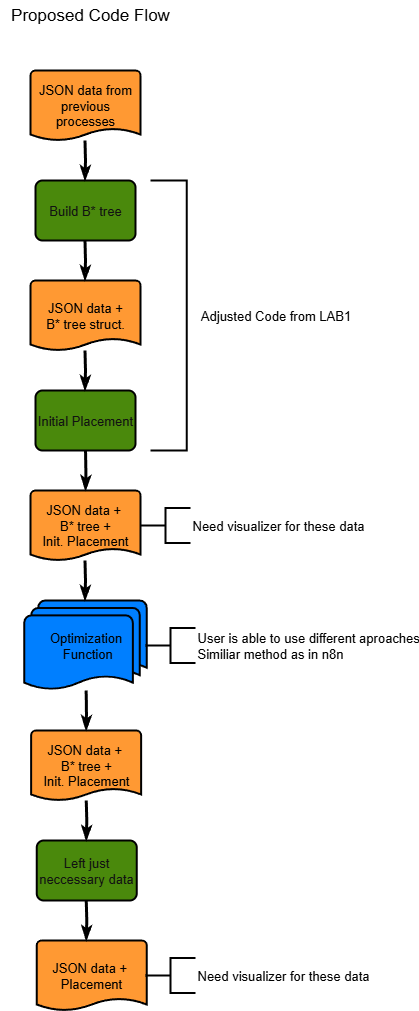

The diagram above was exported from draw.io. Its source (the exported page's mxGraphModel, read from the mxfile embedded in the PNG):
<mxGraphModel dx="1426" dy="777" grid="1" gridSize="10" guides="1" tooltips="1" connect="1" arrows="1" fold="1" page="1" pageScale="1" pageWidth="827" pageHeight="1169" background="light-dark(#FFFFFF,#FFFFFF)" math="0" shadow="0">
  <root>
    <mxCell id="0" />
    <mxCell id="1" parent="0" />
    <mxCell id="I_iX94Fj43izWyQKncx2-5" value="&lt;font style=&quot;font-size: 17px; color: light-dark(rgb(0, 0, 0), rgb(0, 0, 0));&quot;&gt;Proposed Code Flow&lt;/font&gt;" style="text;html=1;align=center;verticalAlign=middle;whiteSpace=wrap;rounded=0;" parent="1" vertex="1">
      <mxGeometry x="40" y="10" width="180" height="30" as="geometry" />
    </mxCell>
    <mxCell id="KyxCpz8pcCquwshzDHMc-2" value="" style="edgeStyle=orthogonalEdgeStyle;rounded=0;orthogonalLoop=1;jettySize=auto;html=1;" parent="1" source="I_iX94Fj43izWyQKncx2-6" edge="1">
      <mxGeometry relative="1" as="geometry">
        <mxPoint x="125" y="180" as="targetPoint" />
      </mxGeometry>
    </mxCell>
    <mxCell id="I_iX94Fj43izWyQKncx2-6" value="&lt;font style=&quot;color: light-dark(rgb(0, 0, 0), rgb(0, 0, 0)); font-size: 13px;&quot;&gt;JSON data from previous processes&lt;/font&gt;" style="strokeWidth=2;html=1;shape=mxgraph.flowchart.document2;whiteSpace=wrap;size=0.17142857142857143;fillColor=light-dark(#FFFFFF,#FF9933);strokeColor=light-dark(#000000,#000000);" parent="1" vertex="1">
      <mxGeometry x="70" y="80" width="110" height="70" as="geometry" />
    </mxCell>
    <mxCell id="KyxCpz8pcCquwshzDHMc-9" value="&lt;span style=&quot;font-size: 13px;&quot;&gt;Build B* tree&lt;/span&gt;" style="rounded=1;whiteSpace=wrap;html=1;absoluteArcSize=1;arcSize=14;strokeWidth=2;fillColor=#60a917;fontColor=#ffffff;strokeColor=light-dark(#000000,#000000);" parent="1" vertex="1">
      <mxGeometry x="75" y="190" width="100" height="60" as="geometry" />
    </mxCell>
    <mxCell id="KyxCpz8pcCquwshzDHMc-10" style="edgeStyle=orthogonalEdgeStyle;rounded=0;orthogonalLoop=1;jettySize=auto;html=1;entryX=0.5;entryY=0;entryDx=0;entryDy=0;strokeColor=light-dark(#000000,#000000);curved=1;strokeWidth=3;endArrow=classicThin;endFill=0;exitX=0.5;exitY=1;exitDx=0;exitDy=0;entryPerimeter=0;" parent="1" edge="1">
      <mxGeometry relative="1" as="geometry">
        <mxPoint x="124.5" y="190" as="targetPoint" />
        <mxPoint x="124.5" y="150" as="sourcePoint" />
      </mxGeometry>
    </mxCell>
    <mxCell id="KyxCpz8pcCquwshzDHMc-19" value="" style="edgeStyle=orthogonalEdgeStyle;rounded=0;orthogonalLoop=1;jettySize=auto;html=1;" parent="1" source="KyxCpz8pcCquwshzDHMc-11" target="KyxCpz8pcCquwshzDHMc-13" edge="1">
      <mxGeometry relative="1" as="geometry" />
    </mxCell>
    <mxCell id="KyxCpz8pcCquwshzDHMc-11" value="&lt;span style=&quot;font-size: 13px;&quot;&gt;Initial Placement&lt;/span&gt;" style="rounded=1;whiteSpace=wrap;html=1;absoluteArcSize=1;arcSize=14;strokeWidth=2;fillColor=#60a917;fontColor=#ffffff;strokeColor=light-dark(#000000,#000000);" parent="1" vertex="1">
      <mxGeometry x="75" y="400" width="100" height="60" as="geometry" />
    </mxCell>
    <mxCell id="KyxCpz8pcCquwshzDHMc-12" style="edgeStyle=orthogonalEdgeStyle;rounded=0;orthogonalLoop=1;jettySize=auto;html=1;entryX=0.5;entryY=0;entryDx=0;entryDy=0;strokeColor=light-dark(#000000,#000000);curved=1;strokeWidth=3;endArrow=classicThin;endFill=0;exitX=0.5;exitY=1;exitDx=0;exitDy=0;entryPerimeter=0;" parent="1" edge="1">
      <mxGeometry relative="1" as="geometry">
        <mxPoint x="124.5" y="400" as="targetPoint" />
        <mxPoint x="124.5" y="360" as="sourcePoint" />
      </mxGeometry>
    </mxCell>
    <mxCell id="KyxCpz8pcCquwshzDHMc-13" value="&lt;font style=&quot;color: light-dark(rgb(0, 0, 0), rgb(0, 0, 0));&quot;&gt;&lt;span style=&quot;font-size: 13px;&quot;&gt;JSON data +&amp;nbsp;&lt;/span&gt;&lt;/font&gt;&lt;div&gt;&lt;font style=&quot;color: light-dark(rgb(0, 0, 0), rgb(0, 0, 0));&quot;&gt;&lt;span style=&quot;font-size: 13px;&quot;&gt;B* tree +&lt;/span&gt;&lt;/font&gt;&lt;/div&gt;&lt;div&gt;&lt;font style=&quot;color: light-dark(rgb(0, 0, 0), rgb(0, 0, 0));&quot;&gt;&lt;span style=&quot;font-size: 13px;&quot;&gt;Init. Placement&lt;/span&gt;&lt;/font&gt;&lt;/div&gt;" style="strokeWidth=2;html=1;shape=mxgraph.flowchart.document2;whiteSpace=wrap;size=0.17142857142857143;fillColor=light-dark(#FFFFFF,#FF9933);strokeColor=light-dark(#000000,#000000);" parent="1" vertex="1">
      <mxGeometry x="70" y="500" width="110" height="70" as="geometry" />
    </mxCell>
    <mxCell id="KyxCpz8pcCquwshzDHMc-14" style="edgeStyle=orthogonalEdgeStyle;rounded=0;orthogonalLoop=1;jettySize=auto;html=1;entryX=0.5;entryY=0;entryDx=0;entryDy=0;strokeColor=light-dark(#000000,#000000);curved=1;strokeWidth=3;endArrow=classicThin;endFill=0;exitX=0.5;exitY=1;exitDx=0;exitDy=0;entryPerimeter=0;" parent="1" target="KyxCpz8pcCquwshzDHMc-13" edge="1">
      <mxGeometry relative="1" as="geometry">
        <mxPoint x="120" y="500" as="targetPoint" />
        <mxPoint x="125" y="460" as="sourcePoint" />
      </mxGeometry>
    </mxCell>
    <mxCell id="KyxCpz8pcCquwshzDHMc-18" value="&lt;font style=&quot;color: light-dark(rgb(0, 0, 0), rgb(0, 0, 0)); font-size: 13px;&quot;&gt;Optimization&lt;/font&gt;&lt;div&gt;&lt;font style=&quot;color: light-dark(rgb(0, 0, 0), rgb(0, 0, 0)); font-size: 13px;&quot;&gt;&amp;nbsp;Function&lt;/font&gt;&lt;/div&gt;" style="strokeWidth=2;html=1;shape=mxgraph.flowchart.multi-document;whiteSpace=wrap;fillColor=light-dark(#FFFFFF,#007FFF);strokeColor=light-dark(#000000,#000000);" parent="1" vertex="1">
      <mxGeometry x="63.75" y="610" width="122.5" height="90" as="geometry" />
    </mxCell>
    <mxCell id="KyxCpz8pcCquwshzDHMc-20" style="edgeStyle=orthogonalEdgeStyle;rounded=0;orthogonalLoop=1;jettySize=auto;html=1;entryX=0.5;entryY=0;entryDx=0;entryDy=0;strokeColor=light-dark(#000000,#000000);curved=1;strokeWidth=3;endArrow=classicThin;endFill=0;exitX=0.5;exitY=1;exitDx=0;exitDy=0;entryPerimeter=0;" parent="1" edge="1">
      <mxGeometry relative="1" as="geometry">
        <mxPoint x="124.5" y="610" as="targetPoint" />
        <mxPoint x="124.5" y="570" as="sourcePoint" />
      </mxGeometry>
    </mxCell>
    <mxCell id="KyxCpz8pcCquwshzDHMc-21" value="&lt;font style=&quot;color: light-dark(rgb(0, 0, 0), rgb(0, 0, 0)); font-size: 13px;&quot;&gt;User is able to use different aproaches&lt;/font&gt;&lt;div&gt;&lt;font style=&quot;color: light-dark(rgb(0, 0, 0), rgb(0, 0, 0)); font-size: 13px;&quot;&gt;Similiar method as in n8n&lt;/font&gt;&lt;/div&gt;" style="strokeWidth=2;html=1;shape=mxgraph.flowchart.annotation_2;align=left;labelPosition=right;pointerEvents=1;strokeColor=light-dark(#000000,#000000);" parent="1" vertex="1">
      <mxGeometry x="185" y="637.5" width="50" height="35" as="geometry" />
    </mxCell>
    <mxCell id="KyxCpz8pcCquwshzDHMc-23" value="" style="edgeStyle=orthogonalEdgeStyle;rounded=0;orthogonalLoop=1;jettySize=auto;html=1;" parent="1" target="KyxCpz8pcCquwshzDHMc-24" edge="1">
      <mxGeometry relative="1" as="geometry">
        <mxPoint x="125.62" y="700" as="sourcePoint" />
      </mxGeometry>
    </mxCell>
    <mxCell id="KyxCpz8pcCquwshzDHMc-24" value="&lt;font style=&quot;color: light-dark(rgb(0, 0, 0), rgb(0, 0, 0));&quot;&gt;&lt;span style=&quot;font-size: 13px;&quot;&gt;JSON data +&amp;nbsp;&lt;/span&gt;&lt;/font&gt;&lt;div&gt;&lt;font style=&quot;color: light-dark(rgb(0, 0, 0), rgb(0, 0, 0));&quot;&gt;&lt;span style=&quot;font-size: 13px;&quot;&gt;B* tree +&lt;/span&gt;&lt;/font&gt;&lt;/div&gt;&lt;div&gt;&lt;font style=&quot;color: light-dark(rgb(0, 0, 0), rgb(0, 0, 0));&quot;&gt;&lt;span style=&quot;font-size: 13px;&quot;&gt;Init. Placement&lt;/span&gt;&lt;/font&gt;&lt;/div&gt;" style="strokeWidth=2;html=1;shape=mxgraph.flowchart.document2;whiteSpace=wrap;size=0.17142857142857143;fillColor=light-dark(#FFFFFF,#FF9933);strokeColor=light-dark(#000000,#000000);" parent="1" vertex="1">
      <mxGeometry x="70.62" y="740" width="110" height="70" as="geometry" />
    </mxCell>
    <mxCell id="KyxCpz8pcCquwshzDHMc-25" style="edgeStyle=orthogonalEdgeStyle;rounded=0;orthogonalLoop=1;jettySize=auto;html=1;entryX=0.5;entryY=0;entryDx=0;entryDy=0;strokeColor=light-dark(#000000,#000000);curved=1;strokeWidth=3;endArrow=classicThin;endFill=0;exitX=0.5;exitY=1;exitDx=0;exitDy=0;entryPerimeter=0;" parent="1" target="KyxCpz8pcCquwshzDHMc-24" edge="1">
      <mxGeometry relative="1" as="geometry">
        <mxPoint x="120.62" y="740" as="targetPoint" />
        <mxPoint x="125.62" y="700" as="sourcePoint" />
      </mxGeometry>
    </mxCell>
    <mxCell id="KyxCpz8pcCquwshzDHMc-26" value="&lt;span style=&quot;font-size: 13px;&quot;&gt;Left just neccessary data&lt;/span&gt;" style="rounded=1;whiteSpace=wrap;html=1;absoluteArcSize=1;arcSize=14;strokeWidth=2;fillColor=#60a917;fontColor=#ffffff;strokeColor=light-dark(#000000,#000000);" parent="1" vertex="1">
      <mxGeometry x="76.25" y="850" width="100" height="60" as="geometry" />
    </mxCell>
    <mxCell id="KyxCpz8pcCquwshzDHMc-27" style="edgeStyle=orthogonalEdgeStyle;rounded=0;orthogonalLoop=1;jettySize=auto;html=1;entryX=0.5;entryY=0;entryDx=0;entryDy=0;strokeColor=light-dark(#000000,#000000);curved=1;strokeWidth=3;endArrow=classicThin;endFill=0;exitX=0.5;exitY=1;exitDx=0;exitDy=0;entryPerimeter=0;" parent="1" edge="1">
      <mxGeometry relative="1" as="geometry">
        <mxPoint x="125.75" y="850" as="targetPoint" />
        <mxPoint x="125.75" y="810" as="sourcePoint" />
      </mxGeometry>
    </mxCell>
    <mxCell id="KyxCpz8pcCquwshzDHMc-32" value="&lt;font style=&quot;color: light-dark(rgb(0, 0, 0), rgb(0, 0, 0));&quot;&gt;&lt;span style=&quot;font-size: 13px;&quot;&gt;JSON data +&amp;nbsp;&lt;/span&gt;&lt;/font&gt;&lt;div&gt;&lt;font style=&quot;color: light-dark(rgb(0, 0, 0), rgb(0, 0, 0));&quot;&gt;&lt;span style=&quot;font-size: 13px;&quot;&gt;Placement&lt;/span&gt;&lt;/font&gt;&lt;/div&gt;" style="strokeWidth=2;html=1;shape=mxgraph.flowchart.document2;whiteSpace=wrap;size=0.17142857142857143;fillColor=light-dark(#FFFFFF,#FF9933);strokeColor=light-dark(#000000,#000000);" parent="1" vertex="1">
      <mxGeometry x="76.25" y="950" width="110" height="70" as="geometry" />
    </mxCell>
    <mxCell id="KyxCpz8pcCquwshzDHMc-33" style="edgeStyle=orthogonalEdgeStyle;rounded=0;orthogonalLoop=1;jettySize=auto;html=1;entryX=0.5;entryY=0;entryDx=0;entryDy=0;strokeColor=light-dark(#000000,#000000);curved=1;strokeWidth=3;endArrow=classicThin;endFill=0;exitX=0.5;exitY=1;exitDx=0;exitDy=0;entryPerimeter=0;" parent="1" edge="1">
      <mxGeometry relative="1" as="geometry">
        <mxPoint x="125.75" y="950" as="targetPoint" />
        <mxPoint x="125.75" y="910" as="sourcePoint" />
      </mxGeometry>
    </mxCell>
    <mxCell id="KyxCpz8pcCquwshzDHMc-34" value="" style="strokeWidth=2;html=1;shape=mxgraph.flowchart.annotation_1;align=left;pointerEvents=1;strokeColor=light-dark(#000000,#000000);rotation=-180;" parent="1" vertex="1">
      <mxGeometry x="190" y="190" width="36.25" height="270" as="geometry" />
    </mxCell>
    <mxCell id="KyxCpz8pcCquwshzDHMc-35" value="&lt;font style=&quot;color: light-dark(rgb(0, 0, 0), rgb(0, 0, 0)); font-size: 13px;&quot;&gt;Adjusted Code from LAB1&lt;/font&gt;" style="text;html=1;align=center;verticalAlign=middle;resizable=0;points=[];autosize=1;strokeColor=none;fillColor=none;" parent="1" vertex="1">
      <mxGeometry x="230" y="310" width="170" height="30" as="geometry" />
    </mxCell>
    <mxCell id="KyxCpz8pcCquwshzDHMc-37" value="&lt;font style=&quot;color: light-dark(rgb(0, 0, 0), rgb(0, 0, 0));&quot;&gt;&lt;span style=&quot;font-size: 13px;&quot;&gt;Need visualizer for these data&lt;/span&gt;&lt;/font&gt;" style="strokeWidth=2;html=1;shape=mxgraph.flowchart.annotation_2;align=left;labelPosition=right;pointerEvents=1;strokeColor=light-dark(#000000,#000000);" parent="1" vertex="1">
      <mxGeometry x="180" y="517.5" width="50" height="35" as="geometry" />
    </mxCell>
    <mxCell id="KyxCpz8pcCquwshzDHMc-39" value="&lt;font style=&quot;color: light-dark(rgb(0, 0, 0), rgb(0, 0, 0));&quot;&gt;&lt;span style=&quot;font-size: 13px;&quot;&gt;Need visualizer for these data&lt;/span&gt;&lt;/font&gt;" style="strokeWidth=2;html=1;shape=mxgraph.flowchart.annotation_2;align=left;labelPosition=right;pointerEvents=1;strokeColor=light-dark(#000000,#000000);" parent="1" vertex="1">
      <mxGeometry x="185" y="967.5" width="50" height="35" as="geometry" />
    </mxCell>
    <mxCell id="6KGnSvyKM0cqa-GcqNyT-1" value="&lt;font style=&quot;color: light-dark(rgb(0, 0, 0), rgb(0, 0, 0)); font-size: 13px;&quot;&gt;JSON data +&lt;/font&gt;&lt;div&gt;&lt;font style=&quot;color: light-dark(rgb(0, 0, 0), rgb(0, 0, 0)); font-size: 13px;&quot;&gt;B* tree struct.&lt;/font&gt;&lt;/div&gt;" style="strokeWidth=2;html=1;shape=mxgraph.flowchart.document2;whiteSpace=wrap;size=0.17142857142857143;fillColor=light-dark(#FFFFFF,#FF9933);strokeColor=light-dark(#000000,#000000);" vertex="1" parent="1">
      <mxGeometry x="70" y="290" width="110" height="70" as="geometry" />
    </mxCell>
    <mxCell id="6KGnSvyKM0cqa-GcqNyT-2" style="edgeStyle=orthogonalEdgeStyle;rounded=0;orthogonalLoop=1;jettySize=auto;html=1;entryX=0.5;entryY=0;entryDx=0;entryDy=0;strokeColor=light-dark(#000000,#000000);curved=1;strokeWidth=3;endArrow=classicThin;endFill=0;exitX=0.5;exitY=1;exitDx=0;exitDy=0;entryPerimeter=0;" edge="1" parent="1">
      <mxGeometry relative="1" as="geometry">
        <mxPoint x="124.5" y="290" as="targetPoint" />
        <mxPoint x="124.5" y="250" as="sourcePoint" />
      </mxGeometry>
    </mxCell>
  </root>
</mxGraphModel>